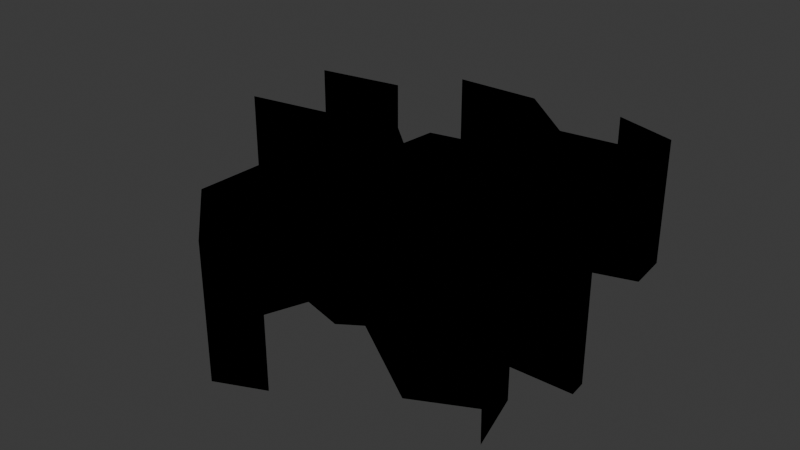 # Source: chasm.blend  (saved by Blender 4.1.24; exported with 4.5.12 LTS)
import bpy
from mathutils import Matrix  # noqa: F401  (used for matrix-valued properties, if any)

bpy.ops.wm.read_factory_settings(use_empty=True)
scene = bpy.context.scene
scene.name = 'Scene'

# ---- collections
col_chasm_svg = bpy.data.collections.new('Chasm.svg'); scene.collection.children.link(col_chasm_svg)

# ---- materials (node trees are filled in below, after node groups)
mat_svgmat_005 = bpy.data.materials.new('SVGMat.005')
mat_svgmat_005.use_transparent_shadow = False
mat_svgmat_005.diffuse_color = (0.0, 0.0, 0.0, 1.0)

# ---- material node trees

# ---- world
world_world = bpy.data.worlds.new('World'); scene.world = world_world
world_world.use_nodes = True; world_world.node_tree.nodes.clear()
_N = world_world.node_tree.nodes; _L = world_world.node_tree.links
n0 = _N.new('ShaderNodeOutputWorld'); n0.name = 'World Output'; n0.location = (300, 300)
n1 = _N.new('ShaderNodeBackground'); n1.name = 'Background'; n1.location = (10, 300)
n1.inputs[0].default_value = (0.05088, 0.05088, 0.05088, 1.0)
_L.new(n1.outputs[0], n0.inputs[0])
n0.is_active_output = True
world_world.color = (0.05088, 0.05088, 0.05088)
world_world.use_sun_shadow = False
world_world.sun_shadow_jitter_overblur = 0.0

# ---- meshes
me_curve_003 = bpy.data.meshes.new('Curve.003')
me_curve_003.from_pydata([(0.06098, 0.08421, 0.0), (0.06025, 0.06891, 0.0), (0.02369, 0.06479, 0.0), (-0.009159, 0.09168, 0.0), (-0.05398, 0.09126, 0.0), (-0.01175, 0.08457, 0.0), (0.01326, 0.0603, 0.0), (0.0009515, 0.03014, 0.0), (-0.02143, 0.02594, 0.0), (-0.02298, 0.009211, 0.0), (-0.05358, 0.03569, 0.0), (-0.074, 0.06387, 0.0), (-0.1193, 0.05696, 0.0), (-0.07634, 0.05575, 0.0), (-0.0629, 0.02967, 0.0), (-0.04287, 0.008115, 0.0), (-0.07442, 0.01477, 0.0), (-0.1193, 0.007677, 0.0), (-0.0607, -0.001938, 0.0), (-0.05991, -0.01046, 0.0), (-0.05219, -0.01794, 0.0), (-0.06916, -0.0258, 0.0), (-0.05559, -0.03578, 0.0), (-0.05619, -0.07873, 0.0), (-0.05542, -0.07948, 0.0), (-0.02219, -0.1087, 0.0), (0.000434, -0.09898, 0.0), (0.06025, 0.06891, -1.503), (-0.02185, -0.1008, 0.0), (0.06098, 0.08421, -1.503), (-0.04685, -0.07246, 0.0), (-0.03531, -0.04157, 0.0), (-0.01325, -0.04745, 0.0), (-0.00205, -0.04035, 0.0), (0.0446, -0.06983, 0.0), (0.0729, -0.05612, 0.0), (0.02369, 0.06479, -1.503), (0.08566, -0.07343, 0.0), (0.07747, -0.04522, 0.0), (0.04425, -0.05529, 0.0), (0.005529, -0.02804, 0.0), (0.02203, -0.02016, 0.0), (0.05474, -0.02655, 0.0), (0.095, -0.02614, 0.0), (0.09418, -0.01809, 0.0), (0.07646, 0.0005791, 0.0), (0.08677, -0.01757, 0.0), (0.05687, -0.0172, 0.0), (0.02417, -0.003786, 0.0), (0.03135, 0.01252, 0.0), (-0.009159, 0.09168, -1.503), (0.01371, 0.02273, 0.0), (0.02817, 0.05389, 0.0), (0.07108, 0.06629, 0.0), (0.06884, 0.08717, 0.0), (0.03638, 0.0971, 0.0), (-0.05398, 0.09126, -1.503), (0.01326, 0.0603, -1.503), (-0.01175, 0.08457, -1.503), (0.0009515, 0.03014, -1.503), (-0.02143, 0.02594, -1.503), (-0.02298, 0.009211, -1.503), (-0.05358, 0.03569, -1.503), (-0.074, 0.06387, -1.503), (-0.1193, 0.05696, -1.503), (-0.07634, 0.05575, -1.503), (-0.0629, 0.02967, -1.503), (-0.04287, 0.008115, -1.503), (-0.07442, 0.01477, -1.503), (-0.1193, 0.007677, -1.503), (-0.0607, -0.001938, -1.503), (-0.05991, -0.01046, -1.503), (-0.05219, -0.01794, -1.503), (-0.06916, -0.0258, -1.503), (-0.05559, -0.03578, -1.503), (-0.05619, -0.07873, -1.503), (-0.05542, -0.07948, -1.503), (-0.02219, -0.1087, -1.503), (0.000434, -0.09898, -1.503), (-0.02185, -0.1008, -1.503), (-0.04685, -0.07246, -1.503), (-0.03531, -0.04157, -1.503), (-0.01325, -0.04745, -1.503), (-0.00205, -0.04035, -1.503), (0.0446, -0.06983, -1.503), (0.0729, -0.05612, -1.503), (0.08566, -0.07343, -1.503), (0.07747, -0.04522, -1.503), (0.04425, -0.05529, -1.503), (0.005529, -0.02804, -1.503), (0.02203, -0.02016, -1.503), (0.05474, -0.02655, -1.503), (0.095, -0.02614, -1.503), (0.09418, -0.01809, -1.503), (0.07646, 0.0005791, -1.503), (0.08677, -0.01757, -1.503), (0.05687, -0.0172, -1.503), (0.02417, -0.003786, -1.503), (0.03135, 0.01252, -1.503), (0.01371, 0.02273, -1.503), (0.02817, 0.05389, -1.503), (0.07108, 0.06629, -1.503), (0.06884, 0.08717, -1.503), (0.03638, 0.0971, -1.503)], [], [(22, 23, 75, 74), (45, 46, 95, 94), (40, 41, 90, 89), (10, 11, 63, 62), (25, 26, 78, 77), (12, 13, 65, 64), (32, 33, 83, 82), (6, 7, 59, 57), (55, 0, 29, 103), (14, 15, 67, 66), (46, 47, 96, 95), (8, 9, 61, 60), (49, 51, 99, 98), (37, 38, 87, 86), (15, 16, 68, 67), (9, 10, 62, 61), (39, 40, 89, 88), (48, 49, 98, 97), (24, 25, 77, 76), (19, 20, 72, 71), (42, 43, 92, 91), (5, 6, 57, 58), (20, 21, 73, 72), (31, 32, 82, 81), (30, 31, 81, 80), (41, 42, 91, 90), (3, 4, 56, 50), (28, 30, 80, 79), (26, 28, 79, 78), (11, 12, 64, 63), (1, 2, 36, 27), (44, 45, 94, 93), (0, 1, 27, 29), (34, 35, 85, 84), (17, 18, 70, 69), (21, 22, 74, 73), (33, 34, 84, 83), (52, 53, 101, 100), (2, 3, 50, 36), (16, 17, 69, 68), (18, 19, 71, 70), (35, 37, 86, 85), (47, 48, 97, 96), (7, 8, 60, 59), (51, 52, 100, 99), (23, 24, 76, 75), (38, 39, 88, 87), (53, 54, 102, 101), (43, 44, 93, 92), (54, 55, 103, 102), (13, 14, 66, 65), (4, 5, 58, 56)])
_uv = me_curve_003.uv_layers.new(name='UVMap')
_uv.uv.foreach_set('vector', [0.3855, 1.0, 0.357, 1.0, 0.357, 0.0, 0.3855, 0.0, 0.09392, 1.0, 0.08182, 1.0, 0.08182, 5.96e-08, 0.09392, 5.96e-08, 0.7464, 1.0, 0.7368, 1.0, 0.7368, 1.192e-07, 0.7464, 1.192e-07, 0.7919, 1.0, 0.7755, 1.0, 0.7755, 1.192e-07, 0.7919, 5.96e-08, 0.4723, 1.0, 0.4589, 1.0, 0.4589, 1.192e-07, 0.4723, 1.192e-07, 0.357, 1.0, 0.3288, 1.0, 0.3288, 1.192e-07, 0.357, 1.192e-07, 0.8721, 1.0, 0.8658, 1.0, 0.8658, 5.96e-08, 0.8721, 5.96e-08, 0.2363, 1.0, 0.2163, 1.0, 0.2163, 0.0, 0.2363, 0.0, 0.2163, 1.0, 0.1985, 1.0, 0.1985, 1.192e-07, 0.2163, 1.192e-07, 0.1638, 1.0, 0.1478, 1.0, 0.1478, 1.788e-07, 0.1638, 1.788e-07, 0.5412, 1.0, 0.5215, 1.0, 0.5215, 1.192e-07, 0.5412, 1.192e-07, 0.05869, 1.0, 0.04757, 1.0, 0.04757, 5.96e-08, 0.05869, 5.96e-08, 0.1066, 1.0, 0.09392, 1.0, 0.09392, 1.788e-07, 0.1066, 1.788e-07, 0.1811, 1.0, 0.1638, 1.0, 0.1638, 1.788e-07, 0.1811, 1.788e-07, 0.6885, 1.0, 0.667, 1.0, 0.667, 1.192e-07, 0.6885, 1.192e-07, 0.8148, 1.0, 0.7919, 1.0, 0.7919, 5.96e-08, 0.8148, 5.96e-08, 0.6176, 1.0, 0.5892, 1.0, 0.5892, 1.192e-07, 0.6176, 1.192e-07, 0.08182, 1.0, 0.07024, 1.0, 0.07024, 1.788e-07, 0.08182, 1.788e-07, 0.498, 1.0, 0.4723, 1.0, 0.4723, 1.192e-07, 0.498, 1.192e-07, 0.01688, 1.0, 0.01081, 1.0, 0.01081, 1.788e-07, 0.01688, 1.788e-07, 0.7146, 1.0, 0.6885, 1.0, 0.6885, 1.192e-07, 0.7146, 1.192e-07, 0.5608, 1.0, 0.5412, 1.0, 0.5412, 1.192e-07, 0.5608, 1.192e-07, 0.04757, 1.0, 0.03727, 1.0, 0.03727, 1.788e-07, 0.04757, 1.788e-07, 0.8872, 1.0, 0.8721, 1.0, 0.8721, 5.96e-08, 0.8872, 5.96e-08, 0.258, 1.0, 0.2363, 1.0, 0.2363, 1.192e-07, 0.258, 1.192e-07, 0.7368, 1.0, 0.7146, 1.0, 0.7146, 1.192e-07, 0.7368, 1.192e-07, 0.9166, 1.0, 0.8872, 1.0, 0.8872, 5.96e-08, 0.9166, 5.96e-08, 0.405, 1.0, 0.3855, 1.0, 0.3855, 1.192e-07, 0.405, 1.192e-07, 0.4194, 1.0, 0.405, 1.0, 0.405, 1.192e-07, 0.4194, 1.192e-07, 0.7755, 1.0, 0.7464, 1.0, 0.7464, 1.192e-07, 0.7755, 1.192e-07, 0.9646, 1.0, 0.9411, 1.0, 0.9411, 5.96e-08, 0.9646, 5.96e-08, 0.1335, 1.0, 0.1199, 1.0, 0.1199, 1.788e-07, 0.1335, 1.788e-07, 0.02705, 1.0, 0.01688, 1.0, 0.01688, 5.96e-08, 0.02705, 5.96e-08, 0.8313, 1.0, 0.8148, 1.0, 0.8148, 5.96e-08, 0.8313, 5.96e-08, 0.4589, 1.0, 0.4194, 1.0, 0.4194, 1.192e-07, 0.4589, 1.192e-07, 0.03727, 1.0, 0.02705, 1.0, 0.02705, 1.788e-07, 0.03727, 1.788e-07, 0.8658, 1.0, 0.8313, 1.0, 0.8313, 5.96e-08, 0.8658, 5.96e-08, 0.3288, 1.0, 0.3026, 1.0, 0.3026, 1.192e-07, 0.3288, 1.192e-07, 0.9411, 1.0, 0.9166, 1.0, 0.9166, 5.96e-08, 0.9411, 5.96e-08, 0.667, 1.0, 0.6383, 1.0, 0.6383, 1.192e-07, 0.667, 1.192e-07, 0.01081, 1.0, 0.00514, 1.0, 0.00514, 5.96e-08, 0.01081, 5.96e-08, 0.07024, 1.0, 0.05869, 1.0, 0.05869, 5.96e-08, 0.07024, 5.96e-08, 0.5215, 1.0, 0.4986, 1.0, 0.4986, 1.192e-07, 0.5215, 1.192e-07, 0.1478, 1.0, 0.1335, 1.0, 0.1335, 1.788e-07, 0.1478, 1.788e-07, 0.2803, 1.0, 0.258, 1.0, 0.258, 1.192e-07, 0.2803, 1.192e-07, 0.4986, 1.0, 0.498, 1.0, 0.498, 1.192e-07, 0.4986, 1.192e-07, 0.6383, 1.0, 0.6176, 1.0, 0.6176, 1.192e-07, 0.6383, 1.192e-07, 0.1199, 1.0, 0.1066, 1.0, 0.1066, 1.788e-07, 0.1199, 1.788e-07, 0.00514, 1.0, 5.96e-08, 1.0, 5.96e-08, 1.788e-07, 0.00514, 1.788e-07, 0.3026, 1.0, 0.2803, 1.0, 0.2803, 1.192e-07, 0.3026, 1.192e-07, 0.1985, 1.0, 0.1811, 1.0, 0.1811, 5.96e-08, 0.1985, 0.0, 0.5892, 1.0, 0.5608, 1.0, 0.5608, 1.192e-07, 0.5892, 1.192e-07])
me_curve_003.materials.append(mat_svgmat_005)
me_curve_003.auto_texspace = False
me_curve_003.update()
me_curve_001 = bpy.data.meshes.new('Curve.001')
me_curve_001.from_pydata([(0.06098, 0.08421, 0.0), (0.06025, 0.06891, 0.0), (0.02369, 0.06479, 0.0), (-0.009159, 0.09168, 0.0), (-0.05398, 0.09126, 0.0), (-0.01175, 0.08457, 0.0), (0.01326, 0.0603, 0.0), (0.0009515, 0.03014, 0.0), (-0.02143, 0.02594, 0.0), (-0.02298, 0.009211, 0.0), (-0.05358, 0.03569, 0.0), (-0.074, 0.06387, 0.0), (-0.1193, 0.05696, 0.0), (-0.07634, 0.05575, 0.0), (-0.0629, 0.02967, 0.0), (-0.04287, 0.008115, 0.0), (-0.07442, 0.01477, 0.0), (-0.1193, 0.007677, 0.0), (-0.0607, -0.001938, 0.0), (-0.05991, -0.01046, 0.0), (-0.05219, -0.01794, 0.0), (-0.06916, -0.0258, 0.0), (-0.05559, -0.03578, 0.0), (-0.05619, -0.07873, 0.0), (-0.05542, -0.07948, 0.0), (-0.02219, -0.1087, 0.0), (0.000434, -0.09898, 0.0), (-0.02185, -0.1008, 0.0), (-0.04685, -0.07246, 0.0), (-0.03531, -0.04157, 0.0), (-0.01325, -0.04745, 0.0), (-0.00205, -0.04035, 0.0), (0.0446, -0.06983, 0.0), (0.0729, -0.05612, 0.0), (0.08566, -0.07343, 0.0), (0.07747, -0.04522, 0.0), (0.04425, -0.05529, 0.0), (0.005529, -0.02804, 0.0), (0.02203, -0.02016, 0.0), (0.05474, -0.02655, 0.0), (0.095, -0.02614, 0.0), (0.09418, -0.01809, 0.0), (0.07646, 0.0005791, 0.0), (0.08677, -0.01757, 0.0), (0.05687, -0.0172, 0.0), (0.02417, -0.003786, 0.0), (0.03135, 0.01252, 0.0), (0.01371, 0.02273, 0.0), (0.02817, 0.05389, 0.0), (0.07108, 0.06629, 0.0), (0.06884, 0.08717, 0.0), (0.03638, 0.0971, 0.0), (0.05683, -0.01735, 0.0), (-0.02766, -0.02026, 0.0), (-0.04403, -0.02937, 0.0), (-0.03667, -0.003513, 0.0)], [], [(4, 5, 3), (50, 0, 1, 49), (0, 50, 51), (49, 1, 2, 6, 48), (10, 11, 13, 14), (12, 13, 11), (2, 3, 5, 6), (10, 14, 15, 9), (39, 40, 41, 43, 44, 52), (18, 15, 16), (32, 33, 35, 36), (35, 33, 34), (28, 23, 24, 25, 27), (42, 43, 41), (15, 18, 19, 20, 55), (25, 26, 27), (48, 6, 7, 47), (45, 37, 38), (30, 53, 54, 22, 29), (53, 46, 9, 15, 55), (31, 32, 36, 37), (46, 53, 30, 31, 37, 45), (28, 29, 22, 23), (16, 17, 18), (52, 44, 45, 38, 39), (47, 7, 8, 9, 46), (20, 21, 22, 54), (55, 20, 54, 53)])
_uv = me_curve_001.uv_layers.new(name='UVMap')
_uv.uv.foreach_set('vector', [0.07731, 0.0, 0.1021, 0.0, 0.06392, 0.0, 0.9639, 0.0, 0.02476, 0.0, 0.03712, 0.0, 0.9515, 0.0, 0.02476, 0.0, 0.9639, 0.0, 0.8508, 0.0, 0.9515, 0.0, 0.03712, 0.0, 0.06186, 0.0, 0.1041, 0.0, 0.9268, 0.0, 0.2041, 0.0, 0.218, 0.0, 0.267, 0.0, 0.2918, 0.0, 0.2423, 0.0, 0.267, 0.0, 0.218, 0.0, 0.06186, 0.0, 0.06392, 0.0, 0.1021, 0.0, 0.1041, 0.0, 0.2041, 0.0, 0.2918, 0.0, 0.3051, 0.0, 0.1794, 0.0, 0.7505, 0.0, 0.7639, 0.0, 0.7825, 0.0, 0.8268, 0.0, 0.8515, 0.0, 0.7355, 0.0, 0.368, 0.0, 0.3051, 0.0, 0.3299, 0.0, 0.6103, 0.0, 0.6237, 0.0, 0.6833, 0.0, 0.7103, 0.0, 0.6833, 0.0, 0.6237, 0.0, 0.6541, 0.0, 0.568, 0.0, 0.4794, 0.0, 0.4808, 0.0, 0.5052, 0.0, 0.5433, 0.0, 0.802, 0.0, 0.8268, 0.0, 0.7825, 0.0, 0.3051, 0.0, 0.368, 0.0, 0.3805, 0.0, 0.4052, 0.0, 0.4918, 0.0, 0.5052, 0.0, 0.5114, 0.0, 0.5433, 0.0, 0.9268, 0.0, 0.1041, 0.0, 0.1299, 0.0, 0.9143, 0.0, 0.865, 0.0, 0.7237, 0.0, 0.6058, 0.0, 0.6062, 0.0, 0.5396, 0.0, 0.5185, 0.0, 0.4552, 0.0, 0.5814, 0.0, 0.4862, 0.0, 0.8891, 0.0, 0.1794, 0.0, 0.3051, 0.0, 0.4918, 0.0, 0.6082, 0.0, 0.6103, 0.0, 0.7103, 0.0, 0.7237, 0.0, 0.887, 0.0, 0.5396, 0.0, 0.6062, 0.0, 0.6082, 0.0, 0.7237, 0.0, 0.865, 0.0, 0.568, 0.0, 0.5814, 0.0, 0.4552, 0.0, 0.4794, 0.0, 0.3299, 0.0, 0.3433, 0.0, 0.368, 0.0, 0.7355, 0.0, 0.8515, 0.0, 0.865, 0.0, 0.7485, 0.0, 0.7505, 0.0, 0.9143, 0.0, 0.1299, 0.0, 0.1547, 0.0, 0.1794, 0.0, 0.8891, 0.0, 0.4052, 0.0, 0.4299, 0.0, 0.4552, 0.0, 0.5185, 0.0, 0.4918, 0.0, 0.4052, 0.0, 0.5185, 0.0, 0.4856, 0.0])
me_curve_001.materials.append(mat_svgmat_005)
me_curve_001.auto_texspace = False
me_curve_001.update()
me_curve_002 = bpy.data.meshes.new('Curve.002')
me_curve_002.from_pydata([(0.06025, 0.06891, -1.503), (0.06098, 0.08421, -1.503), (0.02369, 0.06479, -1.503), (-0.009159, 0.09168, -1.503), (-0.05398, 0.09126, -1.503), (0.01326, 0.0603, -1.503), (-0.01175, 0.08457, -1.503), (0.0009515, 0.03014, -1.503), (-0.02143, 0.02594, -1.503), (-0.02298, 0.009211, -1.503), (-0.05358, 0.03569, -1.503), (-0.074, 0.06387, -1.503), (-0.1193, 0.05696, -1.503), (-0.07634, 0.05575, -1.503), (-0.0629, 0.02967, -1.503), (-0.04287, 0.008115, -1.503), (-0.07442, 0.01477, -1.503), (-0.1193, 0.007677, -1.503), (-0.0607, -0.001938, -1.503), (-0.05991, -0.01046, -1.503), (-0.05219, -0.01794, -1.503), (-0.06916, -0.0258, -1.503), (-0.05559, -0.03578, -1.503), (-0.05619, -0.07873, -1.503), (-0.05542, -0.07948, -1.503), (-0.02219, -0.1087, -1.503), (0.000434, -0.09898, -1.503), (-0.02185, -0.1008, -1.503), (-0.04685, -0.07246, -1.503), (-0.03531, -0.04157, -1.503), (-0.01325, -0.04745, -1.503), (-0.00205, -0.04035, -1.503), (0.0446, -0.06983, -1.503), (0.0729, -0.05612, -1.503), (0.08566, -0.07343, -1.503), (0.07747, -0.04522, -1.503), (0.04425, -0.05529, -1.503), (0.005529, -0.02804, -1.503), (0.02203, -0.02016, -1.503), (0.05474, -0.02655, -1.503), (0.095, -0.02614, -1.503), (0.09418, -0.01809, -1.503), (0.07646, 0.0005791, -1.503), (0.08677, -0.01757, -1.503), (0.05687, -0.0172, -1.503), (0.02417, -0.003786, -1.503), (0.03135, 0.01252, -1.503), (0.01371, 0.02273, -1.503), (0.02817, 0.05389, -1.503), (0.07108, 0.06629, -1.503), (0.06884, 0.08717, -1.503), (0.03638, 0.0971, -1.503), (0.05683, -0.01735, -1.503), (-0.02766, -0.02026, -1.503), (-0.04403, -0.02937, -1.503), (-0.03667, -0.003513, -1.503)], [], [(4, 6, 3), (50, 1, 0, 49), (1, 50, 51), (49, 0, 2, 5, 48), (10, 11, 13, 14), (12, 13, 11), (2, 3, 6, 5), (10, 14, 15, 9), (39, 40, 41, 43, 44, 52), (18, 15, 16), (32, 33, 35, 36), (35, 33, 34), (28, 23, 24, 25, 27), (42, 43, 41), (15, 18, 19, 20, 55), (25, 26, 27), (48, 5, 7, 47), (45, 37, 38), (30, 53, 54, 22, 29), (53, 46, 9, 15, 55), (31, 32, 36, 37), (46, 53, 30, 31, 37, 45), (28, 29, 22, 23), (16, 17, 18), (52, 44, 45, 38, 39), (47, 7, 8, 9, 46), (20, 21, 22, 54), (55, 20, 54, 53)])
_uv = me_curve_002.uv_layers.new(name='UVMap')
_uv.uv.foreach_set('vector', [0.3049, 0.9716, 0.502, 0.9391, 0.5141, 0.9736, 0.878, 0.9517, 0.8413, 0.9373, 0.8379, 0.863, 0.8884, 0.8503, 0.8413, 0.9373, 0.878, 0.9517, 0.7265, 1.0, 0.8884, 0.8503, 0.8379, 0.863, 0.6673, 0.843, 0.6186, 0.8212, 0.6882, 0.79, 0.3068, 0.7016, 0.2116, 0.8385, 0.2006, 0.799, 0.2634, 0.6723, 0.0001634, 0.805, 0.2006, 0.799, 0.2116, 0.8385, 0.6673, 0.843, 0.5141, 0.9736, 0.502, 0.9391, 0.6186, 0.8212, 0.3068, 0.7016, 0.2634, 0.6723, 0.3568, 0.5676, 0.4496, 0.5729, 0.8122, 0.3991, 1.0, 0.4011, 0.9962, 0.4403, 0.9616, 0.4428, 0.8221, 0.4446, 0.8219, 0.4438, 0.2736, 0.5187, 0.3568, 0.5676, 0.2096, 0.5999, 0.7649, 0.1888, 0.8969, 0.2554, 0.9182, 0.3084, 0.7632, 0.2595, 0.9182, 0.3084, 0.8969, 0.2554, 0.9564, 0.1713, 0.3382, 0.1761, 0.2947, 0.1456, 0.2982, 0.1419, 0.4533, 0.0, 0.4549, 0.03852, 0.9135, 0.531, 0.9616, 0.4428, 0.9962, 0.4403, 0.3568, 0.5676, 0.2736, 0.5187, 0.2773, 0.4773, 0.3133, 0.441, 0.3857, 0.5111, 0.4533, 0.0, 0.5588, 0.04714, 0.4549, 0.03852, 0.6882, 0.79, 0.6186, 0.8212, 0.5612, 0.6746, 0.6208, 0.6386, 0.6696, 0.5097, 0.5826, 0.3919, 0.6596, 0.4302, 0.495, 0.2976, 0.4277, 0.4297, 0.3514, 0.3854, 0.2974, 0.3543, 0.3921, 0.3262, 0.4277, 0.4297, 0.703, 0.589, 0.4496, 0.5729, 0.3568, 0.5676, 0.3857, 0.5111, 0.5472, 0.3321, 0.7649, 0.1888, 0.7632, 0.2595, 0.5826, 0.3919, 0.703, 0.589, 0.4277, 0.4297, 0.495, 0.2976, 0.5472, 0.3321, 0.5826, 0.3919, 0.6696, 0.5097, 0.3382, 0.1761, 0.3921, 0.3262, 0.2974, 0.3543, 0.2947, 0.1456, 0.2096, 0.5999, 0.0, 0.5654, 0.2736, 0.5187, 0.8219, 0.4438, 0.8221, 0.4446, 0.6696, 0.5097, 0.6596, 0.4302, 0.8122, 0.3991, 0.6208, 0.6386, 0.5612, 0.6746, 0.4568, 0.6542, 0.4496, 0.5729, 0.703, 0.589, 0.3133, 0.441, 0.2342, 0.4028, 0.2974, 0.3543, 0.3514, 0.3854, 0.3857, 0.5111, 0.3133, 0.441, 0.3514, 0.3854, 0.4277, 0.4297])
me_curve_002.materials.append(mat_svgmat_005)
me_curve_002.auto_texspace = False
me_curve_002.update()

# ---- objects
ob_chasmwalls = bpy.data.objects.new('ChasmWalls', me_curve_003)
ob_chasmtop = bpy.data.objects.new('ChasmTop', me_curve_001)
ob_chasmbottom = bpy.data.objects.new('ChasmBottom', me_curve_002)

# ---- transforms, parenting, visibility, modifiers, constraints
ob_chasmwalls.location = (0.0, 0.0, 0.0)
ob_chasmwalls.scale = (23.33, 24.3, 1.0)
ob_chasmtop.location = (0.0, 0.0, 0.0)
ob_chasmtop.scale = (23.33, 24.3, 1.0)
ob_chasmbottom.location = (0.0, 0.0, 0.0)
ob_chasmbottom.scale = (23.33, 24.3, 1.0)

# ---- collection membership
col_chasm_svg.objects.link(ob_chasmwalls)
col_chasm_svg.objects.link(ob_chasmtop)
col_chasm_svg.objects.link(ob_chasmbottom)

# ---- scene / render settings (as saved in the file)
scene.frame_start = 1; scene.frame_end = 250; scene.frame_set(28)
scene.render.engine = 'BLENDER_EEVEE_NEXT'
scene.cycles.sampling_pattern = 'TABULATED_SOBOL'
scene.eevee.ray_tracing_options.trace_max_roughness = 0.0
bpy.context.view_layer.update()

# ---- added for rendering (the .blend has no active camera and no usable light): camera, sun
cam_auto = bpy.data.cameras.new('AutoCamera')
cam_auto.lens = 50.0
cam_auto.sensor_width = 36.0
cam_auto.clip_end = 1000.0
ob_auto_camera = bpy.data.objects.new('AutoCamera', cam_auto)
scene.collection.objects.link(ob_auto_camera)
ob_auto_camera.location = (6.40539, -8.16809, 4.60012)
ob_auto_camera.rotation_euler = (1.09748, -7.21219e-08, 0.694738)
scene.camera = ob_auto_camera
light_auto_sun = bpy.data.lights.new('AutoSun', 'SUN')
light_auto_sun.energy = 3.0
light_auto_sun.angle = 0.0523599
ob_auto_sun = bpy.data.objects.new('AutoSun', light_auto_sun)
scene.collection.objects.link(ob_auto_sun)
ob_auto_sun.rotation_euler = (0.872665, 0.174533, 0.523599)
bpy.context.view_layer.update()
